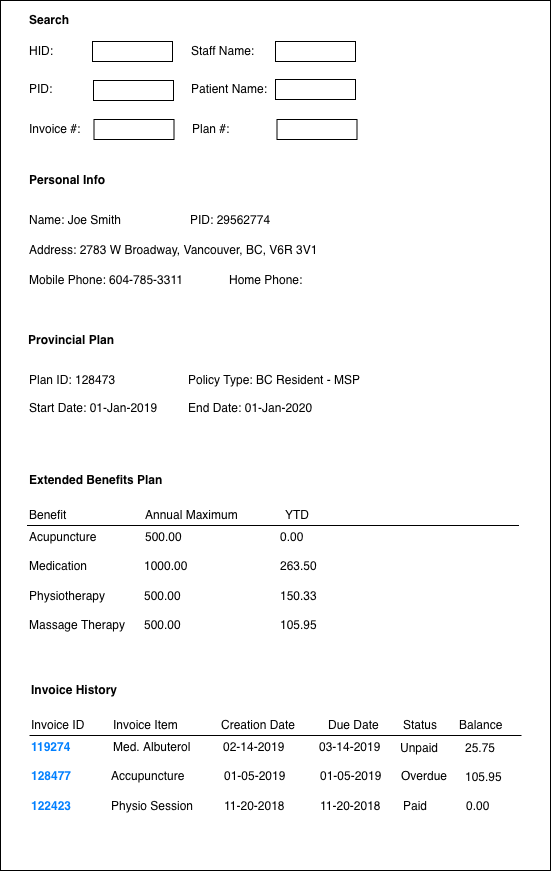

The diagram above was exported from draw.io. Its source (the exported page's mxGraphModel, read from the mxfile embedded in the PNG):
<mxGraphModel dx="790" dy="545" grid="1" gridSize="10" guides="1" tooltips="1" connect="1" arrows="1" fold="1" page="1" pageScale="1" pageWidth="826" pageHeight="1169" background="#ffffff" math="0" shadow="0">
  <root>
    <mxCell id="0" />
    <mxCell id="1" parent="0" />
    <mxCell id="2" value="PID:" style="text;html=1;resizable=0;points=[];autosize=1;align=left;verticalAlign=top;spacingTop=-4;" vertex="1" parent="1">
      <mxGeometry x="624.5" y="89" width="40" height="20" as="geometry" />
    </mxCell>
    <mxCell id="3" value="Patient Name:" style="text;html=1;resizable=0;points=[];autosize=1;align=left;verticalAlign=top;spacingTop=-4;" vertex="1" parent="1">
      <mxGeometry x="786.5" y="89" width="90" height="20" as="geometry" />
    </mxCell>
    <mxCell id="4" value="" style="rounded=0;whiteSpace=wrap;html=1;fillColor=none;" vertex="1" parent="1">
      <mxGeometry x="691" y="90" width="80" height="20" as="geometry" />
    </mxCell>
    <mxCell id="5" value="" style="rounded=0;whiteSpace=wrap;html=1;fillColor=none;" vertex="1" parent="1">
      <mxGeometry x="873" y="89" width="80" height="20" as="geometry" />
    </mxCell>
    <mxCell id="6" value="&lt;b&gt;Personal Info&lt;/b&gt;" style="text;html=1;resizable=0;points=[];autosize=1;align=left;verticalAlign=top;spacingTop=-4;" vertex="1" parent="1">
      <mxGeometry x="624.5" y="180" width="90" height="20" as="geometry" />
    </mxCell>
    <mxCell id="7" value="Name: Joe Smith" style="text;html=1;resizable=0;points=[];autosize=1;align=left;verticalAlign=top;spacingTop=-4;" vertex="1" parent="1">
      <mxGeometry x="624.5" y="220" width="110" height="20" as="geometry" />
    </mxCell>
    <mxCell id="8" value="Address: 2783 W Broadway, Vancouver, BC, V6R 3V1" style="text;html=1;resizable=0;points=[];autosize=1;align=left;verticalAlign=top;spacingTop=-4;" vertex="1" parent="1">
      <mxGeometry x="624.5" y="250" width="300" height="20" as="geometry" />
    </mxCell>
    <mxCell id="9" value="Mobile Phone: 604-785-3311" style="text;html=1;resizable=0;points=[];autosize=1;align=left;verticalAlign=top;spacingTop=-4;" vertex="1" parent="1">
      <mxGeometry x="624.5" y="280" width="170" height="20" as="geometry" />
    </mxCell>
    <mxCell id="10" value="Home Phone:&amp;nbsp;" style="text;html=1;resizable=0;points=[];autosize=1;align=left;verticalAlign=top;spacingTop=-4;" vertex="1" parent="1">
      <mxGeometry x="824.5" y="280" width="90" height="20" as="geometry" />
    </mxCell>
    <mxCell id="11" value="PID:&amp;nbsp;29562774" style="text;html=1;resizable=0;points=[];autosize=1;align=left;verticalAlign=top;spacingTop=-4;" vertex="1" parent="1">
      <mxGeometry x="786" y="220" width="100" height="20" as="geometry" />
    </mxCell>
    <mxCell id="12" value="Provincial Plan" style="text;html=1;resizable=0;points=[];autosize=1;align=left;verticalAlign=top;spacingTop=-4;fontStyle=1" vertex="1" parent="1">
      <mxGeometry x="623.5" y="340" width="90" height="20" as="geometry" />
    </mxCell>
    <mxCell id="13" value="Extended Benefits Plan" style="text;html=1;resizable=0;points=[];autosize=1;align=left;verticalAlign=top;spacingTop=-4;fontStyle=1" vertex="1" parent="1">
      <mxGeometry x="624.5" y="480" width="140" height="20" as="geometry" />
    </mxCell>
    <mxCell id="14" value="Annual Maximum" style="text;html=1;resizable=0;points=[];autosize=1;align=left;verticalAlign=top;spacingTop=-4;" vertex="1" parent="1">
      <mxGeometry x="741" y="515" width="110" height="20" as="geometry" />
    </mxCell>
    <mxCell id="15" value="" style="endArrow=none;html=1;" edge="1" parent="1">
      <mxGeometry width="50" height="50" relative="1" as="geometry">
        <mxPoint x="624.5" y="535" as="sourcePoint" />
        <mxPoint x="1116.5" y="535" as="targetPoint" />
      </mxGeometry>
    </mxCell>
    <mxCell id="16" value="0.00" style="text;html=1;resizable=0;points=[];autosize=1;align=left;verticalAlign=top;spacingTop=-4;" vertex="1" parent="1">
      <mxGeometry x="876" y="537" width="40" height="20" as="geometry" />
    </mxCell>
    <mxCell id="17" value="263.50" style="text;html=1;resizable=0;points=[];autosize=1;align=left;verticalAlign=top;spacingTop=-4;" vertex="1" parent="1">
      <mxGeometry x="876" y="566" width="50" height="20" as="geometry" />
    </mxCell>
    <mxCell id="18" value="Benefit" style="text;html=1;resizable=0;points=[];autosize=1;align=left;verticalAlign=top;spacingTop=-4;" vertex="1" parent="1">
      <mxGeometry x="624.5" y="515" width="50" height="20" as="geometry" />
    </mxCell>
    <mxCell id="19" value="500.00" style="text;html=1;resizable=0;points=[];autosize=1;align=left;verticalAlign=top;spacingTop=-4;fontColor=#000000;" vertex="1" parent="1">
      <mxGeometry x="741" y="537" width="50" height="20" as="geometry" />
    </mxCell>
    <mxCell id="20" value="Acupuncture" style="text;html=1;resizable=0;points=[];autosize=1;align=left;verticalAlign=top;spacingTop=-4;fontColor=#000000;" vertex="1" parent="1">
      <mxGeometry x="624.5" y="537" width="80" height="20" as="geometry" />
    </mxCell>
    <mxCell id="21" value="Medication" style="text;html=1;resizable=0;points=[];autosize=1;align=left;verticalAlign=top;spacingTop=-4;fontColor=#000000;" vertex="1" parent="1">
      <mxGeometry x="624.5" y="566" width="70" height="20" as="geometry" />
    </mxCell>
    <mxCell id="22" value="1000.00" style="text;html=1;resizable=0;points=[];autosize=1;align=left;verticalAlign=top;spacingTop=-4;fontColor=#000000;" vertex="1" parent="1">
      <mxGeometry x="739.5" y="566" width="60" height="20" as="geometry" />
    </mxCell>
    <mxCell id="23" value="HID:" style="text;html=1;resizable=0;points=[];autosize=1;align=left;verticalAlign=top;spacingTop=-4;fontColor=#000000;" vertex="1" parent="1">
      <mxGeometry x="624.5" y="51" width="40" height="20" as="geometry" />
    </mxCell>
    <mxCell id="24" value="Invoice #:" style="text;html=1;resizable=0;points=[];autosize=1;align=left;verticalAlign=top;spacingTop=-4;fontColor=#000000;" vertex="1" parent="1">
      <mxGeometry x="624.5" y="129" width="70" height="20" as="geometry" />
    </mxCell>
    <mxCell id="25" value="Staff Name:" style="text;html=1;resizable=0;points=[];autosize=1;align=left;verticalAlign=top;spacingTop=-4;fontColor=#000000;" vertex="1" parent="1">
      <mxGeometry x="786.5" y="51" width="80" height="20" as="geometry" />
    </mxCell>
    <mxCell id="26" value="" style="rounded=0;whiteSpace=wrap;html=1;fillColor=none;" vertex="1" parent="1">
      <mxGeometry x="873" y="51" width="80" height="20" as="geometry" />
    </mxCell>
    <mxCell id="27" value="" style="rounded=0;whiteSpace=wrap;html=1;fillColor=none;" vertex="1" parent="1">
      <mxGeometry x="690" y="51" width="80" height="20" as="geometry" />
    </mxCell>
    <mxCell id="28" value="" style="rounded=0;whiteSpace=wrap;html=1;fillColor=none;" vertex="1" parent="1">
      <mxGeometry x="691.5" y="129" width="80" height="20" as="geometry" />
    </mxCell>
    <mxCell id="29" value="&lt;b&gt;Search&lt;/b&gt;" style="text;html=1;resizable=0;points=[];autosize=1;align=left;verticalAlign=top;spacingTop=-4;fontColor=#000000;" vertex="1" parent="1">
      <mxGeometry x="624.5" y="20" width="60" height="20" as="geometry" />
    </mxCell>
    <mxCell id="30" value="Plan #:" style="text;html=1;resizable=0;points=[];autosize=1;align=left;verticalAlign=top;spacingTop=-4;fontColor=#000000;" vertex="1" parent="1">
      <mxGeometry x="787.5" y="129" width="50" height="20" as="geometry" />
    </mxCell>
    <mxCell id="31" value="" style="rounded=0;whiteSpace=wrap;html=1;fillColor=none;" vertex="1" parent="1">
      <mxGeometry x="874.5" y="129" width="80" height="20" as="geometry" />
    </mxCell>
    <mxCell id="32" value="Plan ID:&amp;nbsp;128473&lt;br&gt;&lt;br&gt;Start Date: 01-Jan-2019&lt;br&gt;" style="text;html=1;resizable=0;points=[];autosize=1;align=left;verticalAlign=top;spacingTop=-4;" vertex="1" parent="1">
      <mxGeometry x="624.5" y="380" width="140" height="40" as="geometry" />
    </mxCell>
    <mxCell id="33" value="Policy Type: BC Resident - MSP&lt;br&gt;&lt;br&gt;End Date: 01-Jan-2020&lt;br&gt;" style="text;html=1;resizable=0;points=[];autosize=1;align=left;verticalAlign=top;spacingTop=-4;" vertex="1" parent="1">
      <mxGeometry x="784" y="380" width="190" height="40" as="geometry" />
    </mxCell>
    <mxCell id="34" value="YTD" style="text;html=1;resizable=0;points=[];autosize=1;align=left;verticalAlign=top;spacingTop=-4;" vertex="1" parent="1">
      <mxGeometry x="880.5" y="515" width="40" height="20" as="geometry" />
    </mxCell>
    <mxCell id="35" value="150.33" style="text;html=1;resizable=0;points=[];autosize=1;align=left;verticalAlign=top;spacingTop=-4;" vertex="1" parent="1">
      <mxGeometry x="876" y="596" width="50" height="20" as="geometry" />
    </mxCell>
    <mxCell id="36" value="Physiotherapy" style="text;html=1;resizable=0;points=[];autosize=1;align=left;verticalAlign=top;spacingTop=-4;fontColor=#000000;" vertex="1" parent="1">
      <mxGeometry x="624.5" y="596" width="90" height="20" as="geometry" />
    </mxCell>
    <mxCell id="37" value="500.00" style="text;html=1;resizable=0;points=[];autosize=1;align=left;verticalAlign=top;spacingTop=-4;fontColor=#000000;" vertex="1" parent="1">
      <mxGeometry x="739.5" y="596" width="50" height="20" as="geometry" />
    </mxCell>
    <mxCell id="38" value="105.95" style="text;html=1;resizable=0;points=[];autosize=1;align=left;verticalAlign=top;spacingTop=-4;" vertex="1" parent="1">
      <mxGeometry x="876" y="625" width="50" height="20" as="geometry" />
    </mxCell>
    <mxCell id="39" value="Massage Therapy" style="text;html=1;resizable=0;points=[];autosize=1;align=left;verticalAlign=top;spacingTop=-4;fontColor=#000000;" vertex="1" parent="1">
      <mxGeometry x="624.5" y="625" width="110" height="20" as="geometry" />
    </mxCell>
    <mxCell id="40" value="500.00" style="text;html=1;resizable=0;points=[];autosize=1;align=left;verticalAlign=top;spacingTop=-4;fontColor=#000000;" vertex="1" parent="1">
      <mxGeometry x="739.5" y="625" width="50" height="20" as="geometry" />
    </mxCell>
    <mxCell id="41" value="Invoice History" style="text;html=1;resizable=0;points=[];autosize=1;align=left;verticalAlign=top;spacingTop=-4;fontStyle=1" vertex="1" parent="1">
      <mxGeometry x="627" y="690" width="90" height="20" as="geometry" />
    </mxCell>
    <mxCell id="42" value="Invoice Item" style="text;html=1;resizable=0;points=[];autosize=1;align=left;verticalAlign=top;spacingTop=-4;" vertex="1" parent="1">
      <mxGeometry x="708.5" y="725" width="80" height="20" as="geometry" />
    </mxCell>
    <mxCell id="43" value="" style="endArrow=none;html=1;" edge="1" parent="1">
      <mxGeometry width="50" height="50" relative="1" as="geometry">
        <mxPoint x="627" y="745" as="sourcePoint" />
        <mxPoint x="1119" y="745" as="targetPoint" />
      </mxGeometry>
    </mxCell>
    <mxCell id="44" value="02-14-2019" style="text;html=1;resizable=0;points=[];autosize=1;align=left;verticalAlign=top;spacingTop=-4;" vertex="1" parent="1">
      <mxGeometry x="818.5" y="747" width="80" height="20" as="geometry" />
    </mxCell>
    <mxCell id="45" value="01-05-2019" style="text;html=1;resizable=0;points=[];autosize=1;align=left;verticalAlign=top;spacingTop=-4;" vertex="1" parent="1">
      <mxGeometry x="819.5" y="776" width="80" height="20" as="geometry" />
    </mxCell>
    <mxCell id="46" value="Invoice ID" style="text;html=1;resizable=0;points=[];autosize=1;align=left;verticalAlign=top;spacingTop=-4;" vertex="1" parent="1">
      <mxGeometry x="627" y="725" width="70" height="20" as="geometry" />
    </mxCell>
    <mxCell id="47" value="Med. Albuterol" style="text;html=1;resizable=0;points=[];autosize=1;align=left;verticalAlign=top;spacingTop=-4;fontColor=#000000;" vertex="1" parent="1">
      <mxGeometry x="708.5" y="747" width="90" height="20" as="geometry" />
    </mxCell>
    <mxCell id="48" value="119274" style="text;html=1;resizable=0;points=[];autosize=1;align=left;verticalAlign=top;spacingTop=-4;fontColor=#007FFF;fontStyle=1" vertex="1" parent="1">
      <mxGeometry x="627" y="747" width="50" height="20" as="geometry" />
    </mxCell>
    <mxCell id="49" value="128477" style="text;html=1;resizable=0;points=[];autosize=1;align=left;verticalAlign=top;spacingTop=-4;fontColor=#007FFF;fontStyle=1" vertex="1" parent="1">
      <mxGeometry x="627" y="776" width="60" height="20" as="geometry" />
    </mxCell>
    <mxCell id="50" value="Accupuncture" style="text;html=1;resizable=0;points=[];autosize=1;align=left;verticalAlign=top;spacingTop=-4;fontColor=#000000;" vertex="1" parent="1">
      <mxGeometry x="707" y="776" width="90" height="20" as="geometry" />
    </mxCell>
    <mxCell id="51" value="Creation Date" style="text;html=1;resizable=0;points=[];autosize=1;align=left;verticalAlign=top;spacingTop=-4;" vertex="1" parent="1">
      <mxGeometry x="817" y="725" width="90" height="20" as="geometry" />
    </mxCell>
    <mxCell id="52" value="11-20-2018" style="text;html=1;resizable=0;points=[];autosize=1;align=left;verticalAlign=top;spacingTop=-4;" vertex="1" parent="1">
      <mxGeometry x="819.5" y="806" width="80" height="20" as="geometry" />
    </mxCell>
    <mxCell id="53" value="122423" style="text;html=1;resizable=0;points=[];autosize=1;align=left;verticalAlign=top;spacingTop=-4;fontColor=#007FFF;fontStyle=1" vertex="1" parent="1">
      <mxGeometry x="627" y="806" width="60" height="20" as="geometry" />
    </mxCell>
    <mxCell id="54" value="Physio Session" style="text;html=1;resizable=0;points=[];autosize=1;align=left;verticalAlign=top;spacingTop=-4;fontColor=#000000;" vertex="1" parent="1">
      <mxGeometry x="707" y="806" width="100" height="20" as="geometry" />
    </mxCell>
    <mxCell id="55" value="Due Date" style="text;html=1;resizable=0;points=[];autosize=1;align=left;verticalAlign=top;spacingTop=-4;" vertex="1" parent="1">
      <mxGeometry x="924" y="725" width="70" height="20" as="geometry" />
    </mxCell>
    <mxCell id="56" value="Status" style="text;html=1;resizable=0;points=[];autosize=1;align=left;verticalAlign=top;spacingTop=-4;" vertex="1" parent="1">
      <mxGeometry x="998.5" y="725" width="50" height="20" as="geometry" />
    </mxCell>
    <mxCell id="57" value="Balance" style="text;html=1;resizable=0;points=[];autosize=1;align=left;verticalAlign=top;spacingTop=-4;" vertex="1" parent="1">
      <mxGeometry x="1055" y="725" width="60" height="20" as="geometry" />
    </mxCell>
    <mxCell id="58" value="03-14-2019" style="text;html=1;resizable=0;points=[];autosize=1;align=left;verticalAlign=top;spacingTop=-4;" vertex="1" parent="1">
      <mxGeometry x="915" y="747" width="80" height="20" as="geometry" />
    </mxCell>
    <mxCell id="59" value="01-05-2019" style="text;html=1;resizable=0;points=[];autosize=1;align=left;verticalAlign=top;spacingTop=-4;" vertex="1" parent="1">
      <mxGeometry x="916" y="776" width="80" height="20" as="geometry" />
    </mxCell>
    <mxCell id="60" value="11-20-2018" style="text;html=1;resizable=0;points=[];autosize=1;align=left;verticalAlign=top;spacingTop=-4;" vertex="1" parent="1">
      <mxGeometry x="916" y="806" width="80" height="20" as="geometry" />
    </mxCell>
    <mxCell id="61" value="Unpaid" style="text;html=1;resizable=0;points=[];autosize=1;align=left;verticalAlign=top;spacingTop=-4;" vertex="1" parent="1">
      <mxGeometry x="996" y="748" width="50" height="20" as="geometry" />
    </mxCell>
    <mxCell id="62" value="Overdue" style="text;html=1;resizable=0;points=[];autosize=1;align=left;verticalAlign=top;spacingTop=-4;" vertex="1" parent="1">
      <mxGeometry x="996.5" y="776" width="60" height="20" as="geometry" />
    </mxCell>
    <mxCell id="63" value="Paid" style="text;html=1;resizable=0;points=[];autosize=1;align=left;verticalAlign=top;spacingTop=-4;" vertex="1" parent="1">
      <mxGeometry x="998.5" y="806" width="40" height="20" as="geometry" />
    </mxCell>
    <mxCell id="64" value="0.00" style="text;html=1;resizable=0;points=[];autosize=1;align=left;verticalAlign=top;spacingTop=-4;" vertex="1" parent="1">
      <mxGeometry x="1062" y="806" width="40" height="20" as="geometry" />
    </mxCell>
    <mxCell id="65" value="105.95" style="text;html=1;resizable=0;points=[];autosize=1;align=left;verticalAlign=top;spacingTop=-4;" vertex="1" parent="1">
      <mxGeometry x="1061" y="777" width="50" height="20" as="geometry" />
    </mxCell>
    <mxCell id="66" value="25.75" style="text;html=1;resizable=0;points=[];autosize=1;align=left;verticalAlign=top;spacingTop=-4;" vertex="1" parent="1">
      <mxGeometry x="1061" y="748" width="50" height="20" as="geometry" />
    </mxCell>
    <mxCell id="67" value="" style="rounded=0;whiteSpace=wrap;html=1;fillColor=none;fontColor=#000000;" vertex="1" parent="1">
      <mxGeometry x="598" y="10" width="550" height="870" as="geometry" />
    </mxCell>
  </root>
</mxGraphModel>